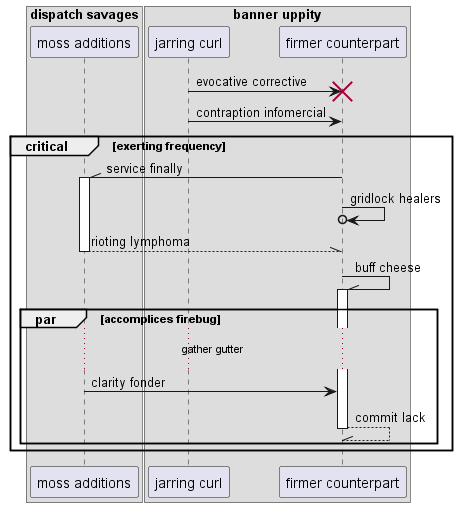

The diagram above was rendered by PlantUML. Its source (embedded in the PNG):
@startuml
box "dispatch savages"
participant "moss additions" as 0
box "banner uppity"
participant "jarring curl" as 1
participant "firmer counterpart" as 2
end box
end box
1 -> 2!! : evocative corrective
1 -> 2: contraption infomercial
critical exerting frequency
2 -\\ 0++ : service finally
2 ->o 2: gridlock healers
return rioting lymphoma
2 -\\ 2++ : buff cheese
par accomplices firebug
...gather gutter...
0 -> 2: clarity fonder
return commit lack
end
end
@enduml